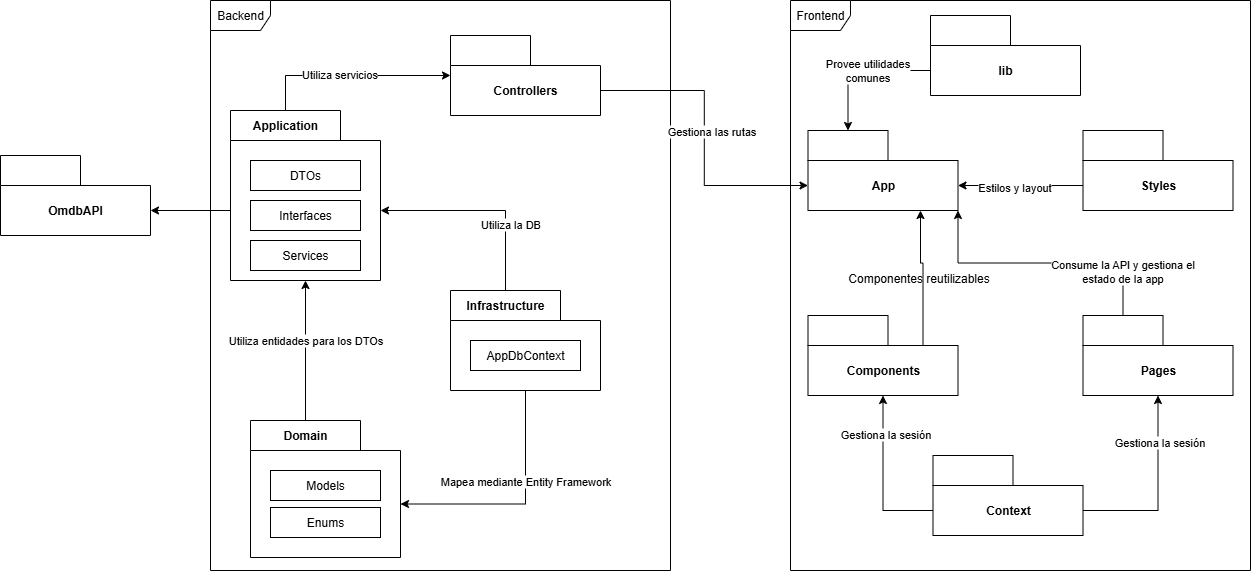

The diagram above was exported from draw.io. Its source (the exported page's mxGraphModel, read from the mxfile embedded in the PNG):
<mxGraphModel dx="864" dy="474" grid="1" gridSize="10" guides="1" tooltips="1" connect="1" arrows="1" fold="1" page="1" pageScale="1" pageWidth="827" pageHeight="1169" math="0" shadow="0">
  <root>
    <mxCell id="0" />
    <mxCell id="1" parent="0" />
    <mxCell id="rRejT1sfUa9Kjyfq0B---9" value="Backend" style="shape=umlFrame;whiteSpace=wrap;html=1;pointerEvents=0;" parent="1" vertex="1">
      <mxGeometry x="240" y="490" width="460" height="570" as="geometry" />
    </mxCell>
    <mxCell id="rRejT1sfUa9Kjyfq0B---11" value="Domain" style="shape=folder;fontStyle=1;tabWidth=110;tabHeight=30;tabPosition=left;html=1;boundedLbl=1;labelInHeader=1;container=1;collapsible=0;recursiveResize=0;whiteSpace=wrap;" parent="1" vertex="1">
      <mxGeometry x="280" y="910" width="150" height="137" as="geometry" />
    </mxCell>
    <mxCell id="rRejT1sfUa9Kjyfq0B---12" value="Models" style="html=1;whiteSpace=wrap;" parent="rRejT1sfUa9Kjyfq0B---11" vertex="1">
      <mxGeometry width="110" height="30" relative="1" as="geometry">
        <mxPoint x="20" y="50" as="offset" />
      </mxGeometry>
    </mxCell>
    <mxCell id="rRejT1sfUa9Kjyfq0B---13" value="Enums" style="html=1;whiteSpace=wrap;" parent="rRejT1sfUa9Kjyfq0B---11" vertex="1">
      <mxGeometry x="20" y="87" width="110" height="30" as="geometry" />
    </mxCell>
    <mxCell id="rRejT1sfUa9Kjyfq0B---17" value="Infrastructure" style="shape=folder;fontStyle=1;tabWidth=110;tabHeight=30;tabPosition=left;html=1;boundedLbl=1;labelInHeader=1;container=1;collapsible=0;recursiveResize=0;whiteSpace=wrap;" parent="1" vertex="1">
      <mxGeometry x="480" y="780" width="150" height="100" as="geometry" />
    </mxCell>
    <mxCell id="rRejT1sfUa9Kjyfq0B---18" value="AppDbContext" style="html=1;whiteSpace=wrap;" parent="rRejT1sfUa9Kjyfq0B---17" vertex="1">
      <mxGeometry width="110" height="30" relative="1" as="geometry">
        <mxPoint x="20" y="50" as="offset" />
      </mxGeometry>
    </mxCell>
    <mxCell id="rRejT1sfUa9Kjyfq0B---19" style="edgeStyle=orthogonalEdgeStyle;rounded=0;orthogonalLoop=1;jettySize=auto;html=1;exitX=0.5;exitY=1;exitDx=0;exitDy=0;exitPerimeter=0;entryX=0;entryY=0;entryDx=150;entryDy=83.5;entryPerimeter=0;" parent="1" source="rRejT1sfUa9Kjyfq0B---17" target="rRejT1sfUa9Kjyfq0B---11" edge="1">
      <mxGeometry relative="1" as="geometry" />
    </mxCell>
    <mxCell id="rRejT1sfUa9Kjyfq0B---20" value="Mapea mediante Entity Framework" style="edgeLabel;html=1;align=center;verticalAlign=middle;resizable=0;points=[];" parent="rRejT1sfUa9Kjyfq0B---19" vertex="1" connectable="0">
      <mxGeometry x="-0.2515" y="-1" relative="1" as="geometry">
        <mxPoint y="1" as="offset" />
      </mxGeometry>
    </mxCell>
    <mxCell id="rRejT1sfUa9Kjyfq0B---31" style="edgeStyle=orthogonalEdgeStyle;rounded=0;orthogonalLoop=1;jettySize=auto;html=1;exitX=0;exitY=0;exitDx=55;exitDy=0;exitPerimeter=0;" parent="1" source="rRejT1sfUa9Kjyfq0B---21" target="rRejT1sfUa9Kjyfq0B---30" edge="1">
      <mxGeometry relative="1" as="geometry" />
    </mxCell>
    <mxCell id="rRejT1sfUa9Kjyfq0B---32" value="Utiliza servicios" style="edgeLabel;html=1;align=center;verticalAlign=middle;resizable=0;points=[];" parent="rRejT1sfUa9Kjyfq0B---31" vertex="1" connectable="0">
      <mxGeometry x="-0.1187" y="2" relative="1" as="geometry">
        <mxPoint as="offset" />
      </mxGeometry>
    </mxCell>
    <mxCell id="rRejT1sfUa9Kjyfq0B---21" value="Application" style="shape=folder;fontStyle=1;tabWidth=110;tabHeight=30;tabPosition=left;html=1;boundedLbl=1;labelInHeader=1;container=1;collapsible=0;recursiveResize=0;whiteSpace=wrap;" parent="1" vertex="1">
      <mxGeometry x="260" y="600" width="150" height="170" as="geometry" />
    </mxCell>
    <mxCell id="rRejT1sfUa9Kjyfq0B---22" value="DTOs" style="html=1;whiteSpace=wrap;" parent="rRejT1sfUa9Kjyfq0B---21" vertex="1">
      <mxGeometry width="110" height="30" relative="1" as="geometry">
        <mxPoint x="20" y="50" as="offset" />
      </mxGeometry>
    </mxCell>
    <mxCell id="rRejT1sfUa9Kjyfq0B---23" value="Interfaces" style="html=1;whiteSpace=wrap;" parent="rRejT1sfUa9Kjyfq0B---21" vertex="1">
      <mxGeometry x="20" y="90" width="110" height="30" as="geometry" />
    </mxCell>
    <mxCell id="rRejT1sfUa9Kjyfq0B---25" value="Services" style="html=1;whiteSpace=wrap;" parent="rRejT1sfUa9Kjyfq0B---21" vertex="1">
      <mxGeometry x="20" y="130" width="110" height="30" as="geometry" />
    </mxCell>
    <mxCell id="rRejT1sfUa9Kjyfq0B---30" value="Controllers" style="shape=folder;fontStyle=1;tabWidth=80;tabHeight=30;tabPosition=left;html=1;boundedLbl=1;whiteSpace=wrap;" parent="1" vertex="1">
      <mxGeometry x="480" y="525" width="150" height="80" as="geometry" />
    </mxCell>
    <mxCell id="rRejT1sfUa9Kjyfq0B---34" style="edgeStyle=orthogonalEdgeStyle;rounded=0;orthogonalLoop=1;jettySize=auto;html=1;exitX=0;exitY=0;exitDx=55;exitDy=0;exitPerimeter=0;entryX=0.5;entryY=1;entryDx=0;entryDy=0;entryPerimeter=0;" parent="1" source="rRejT1sfUa9Kjyfq0B---11" target="rRejT1sfUa9Kjyfq0B---21" edge="1">
      <mxGeometry relative="1" as="geometry" />
    </mxCell>
    <mxCell id="rRejT1sfUa9Kjyfq0B---35" value="Utiliza entidades para los DTOs" style="edgeLabel;html=1;align=center;verticalAlign=middle;resizable=0;points=[];" parent="rRejT1sfUa9Kjyfq0B---34" vertex="1" connectable="0">
      <mxGeometry x="0.1509" y="1" relative="1" as="geometry">
        <mxPoint as="offset" />
      </mxGeometry>
    </mxCell>
    <mxCell id="rRejT1sfUa9Kjyfq0B---36" style="edgeStyle=orthogonalEdgeStyle;rounded=0;orthogonalLoop=1;jettySize=auto;html=1;exitX=0;exitY=0;exitDx=55;exitDy=0;exitPerimeter=0;entryX=0;entryY=0;entryDx=150;entryDy=100;entryPerimeter=0;" parent="1" source="rRejT1sfUa9Kjyfq0B---17" target="rRejT1sfUa9Kjyfq0B---21" edge="1">
      <mxGeometry relative="1" as="geometry" />
    </mxCell>
    <mxCell id="rRejT1sfUa9Kjyfq0B---37" value="Utiliza la DB" style="edgeLabel;html=1;align=center;verticalAlign=middle;resizable=0;points=[];" parent="rRejT1sfUa9Kjyfq0B---36" vertex="1" connectable="0">
      <mxGeometry x="-0.3456" y="-4" relative="1" as="geometry">
        <mxPoint as="offset" />
      </mxGeometry>
    </mxCell>
    <mxCell id="rRejT1sfUa9Kjyfq0B---38" value="OmdbAPI" style="shape=folder;fontStyle=1;tabWidth=80;tabHeight=30;tabPosition=left;html=1;boundedLbl=1;whiteSpace=wrap;" parent="1" vertex="1">
      <mxGeometry x="30" y="645" width="150" height="80" as="geometry" />
    </mxCell>
    <mxCell id="rRejT1sfUa9Kjyfq0B---39" style="edgeStyle=orthogonalEdgeStyle;rounded=0;orthogonalLoop=1;jettySize=auto;html=1;exitX=0;exitY=0;exitDx=0;exitDy=100;exitPerimeter=0;entryX=0;entryY=0;entryDx=150;entryDy=55;entryPerimeter=0;" parent="1" source="rRejT1sfUa9Kjyfq0B---21" target="rRejT1sfUa9Kjyfq0B---38" edge="1">
      <mxGeometry relative="1" as="geometry" />
    </mxCell>
    <mxCell id="rRejT1sfUa9Kjyfq0B---40" value="Frontend" style="shape=umlFrame;whiteSpace=wrap;html=1;pointerEvents=0;" parent="1" vertex="1">
      <mxGeometry x="820" y="490" width="460" height="570" as="geometry" />
    </mxCell>
    <mxCell id="rRejT1sfUa9Kjyfq0B---41" value="App" style="shape=folder;fontStyle=1;tabWidth=80;tabHeight=30;tabPosition=left;html=1;boundedLbl=1;whiteSpace=wrap;" parent="1" vertex="1">
      <mxGeometry x="837.5" y="620" width="150" height="80" as="geometry" />
    </mxCell>
    <mxCell id="rRejT1sfUa9Kjyfq0B---42" style="edgeStyle=orthogonalEdgeStyle;rounded=0;orthogonalLoop=1;jettySize=auto;html=1;exitX=0;exitY=0;exitDx=150;exitDy=55;exitPerimeter=0;entryX=0;entryY=0;entryDx=0;entryDy=55;entryPerimeter=0;" parent="1" source="rRejT1sfUa9Kjyfq0B---30" target="rRejT1sfUa9Kjyfq0B---41" edge="1">
      <mxGeometry relative="1" as="geometry" />
    </mxCell>
    <mxCell id="rRejT1sfUa9Kjyfq0B---46" value="Gestiona las rutas" style="edgeLabel;html=1;align=center;verticalAlign=middle;resizable=0;points=[];" parent="rRejT1sfUa9Kjyfq0B---42" vertex="1" connectable="0">
      <mxGeometry x="-0.048" y="6" relative="1" as="geometry">
        <mxPoint x="1" as="offset" />
      </mxGeometry>
    </mxCell>
    <mxCell id="rRejT1sfUa9Kjyfq0B---43" value="Pages" style="shape=folder;fontStyle=1;tabWidth=80;tabHeight=30;tabPosition=left;html=1;boundedLbl=1;whiteSpace=wrap;" parent="1" vertex="1">
      <mxGeometry x="1112.5" y="805" width="150" height="80" as="geometry" />
    </mxCell>
    <mxCell id="rRejT1sfUa9Kjyfq0B---44" value="Components" style="shape=folder;fontStyle=1;tabWidth=80;tabHeight=30;tabPosition=left;html=1;boundedLbl=1;whiteSpace=wrap;" parent="1" vertex="1">
      <mxGeometry x="837.5" y="805" width="150" height="80" as="geometry" />
    </mxCell>
    <mxCell id="rRejT1sfUa9Kjyfq0B---45" value="Context" style="shape=folder;fontStyle=1;tabWidth=80;tabHeight=30;tabPosition=left;html=1;boundedLbl=1;whiteSpace=wrap;" parent="1" vertex="1">
      <mxGeometry x="962.5" y="945" width="150" height="80" as="geometry" />
    </mxCell>
    <mxCell id="rRejT1sfUa9Kjyfq0B---47" value="Styles" style="shape=folder;fontStyle=1;tabWidth=80;tabHeight=30;tabPosition=left;html=1;boundedLbl=1;whiteSpace=wrap;" parent="1" vertex="1">
      <mxGeometry x="1112.5" y="620" width="150" height="80" as="geometry" />
    </mxCell>
    <mxCell id="rRejT1sfUa9Kjyfq0B---48" style="edgeStyle=orthogonalEdgeStyle;rounded=0;orthogonalLoop=1;jettySize=auto;html=1;exitX=0;exitY=0;exitDx=0;exitDy=55;exitPerimeter=0;entryX=0;entryY=0;entryDx=150;entryDy=55;entryPerimeter=0;" parent="1" source="rRejT1sfUa9Kjyfq0B---47" target="rRejT1sfUa9Kjyfq0B---41" edge="1">
      <mxGeometry relative="1" as="geometry" />
    </mxCell>
    <mxCell id="rRejT1sfUa9Kjyfq0B---49" value="Estilos y layout" style="edgeLabel;html=1;align=center;verticalAlign=middle;resizable=0;points=[];" parent="rRejT1sfUa9Kjyfq0B---48" vertex="1" connectable="0">
      <mxGeometry x="0.1093" y="1" relative="1" as="geometry">
        <mxPoint as="offset" />
      </mxGeometry>
    </mxCell>
    <mxCell id="rRejT1sfUa9Kjyfq0B---51" style="edgeStyle=orthogonalEdgeStyle;rounded=0;orthogonalLoop=1;jettySize=auto;html=1;exitX=0;exitY=0;exitDx=115;exitDy=30;exitPerimeter=0;entryX=0.75;entryY=1;entryDx=0;entryDy=0;entryPerimeter=0;" parent="1" source="rRejT1sfUa9Kjyfq0B---44" target="rRejT1sfUa9Kjyfq0B---41" edge="1">
      <mxGeometry relative="1" as="geometry" />
    </mxCell>
    <mxCell id="rRejT1sfUa9Kjyfq0B---52" value="Componentes reutilizables" style="text;html=1;align=center;verticalAlign=middle;resizable=0;points=[];autosize=1;strokeColor=none;fillColor=none;" parent="1" vertex="1">
      <mxGeometry x="867.5" y="753" width="160" height="30" as="geometry" />
    </mxCell>
    <mxCell id="rRejT1sfUa9Kjyfq0B---53" style="edgeStyle=orthogonalEdgeStyle;rounded=0;orthogonalLoop=1;jettySize=auto;html=1;exitX=0;exitY=0;exitDx=40;exitDy=0;exitPerimeter=0;entryX=0;entryY=0;entryDx=150;entryDy=80;entryPerimeter=0;" parent="1" source="rRejT1sfUa9Kjyfq0B---43" target="rRejT1sfUa9Kjyfq0B---41" edge="1">
      <mxGeometry relative="1" as="geometry" />
    </mxCell>
    <mxCell id="rRejT1sfUa9Kjyfq0B---54" value="Consume la API y gestiona el&lt;br&gt;estado de la app" style="edgeLabel;html=1;align=center;verticalAlign=middle;resizable=0;points=[];" parent="rRejT1sfUa9Kjyfq0B---53" vertex="1" connectable="0">
      <mxGeometry x="-0.6673" y="1" relative="1" as="geometry">
        <mxPoint as="offset" />
      </mxGeometry>
    </mxCell>
    <mxCell id="rRejT1sfUa9Kjyfq0B---55" style="edgeStyle=orthogonalEdgeStyle;rounded=0;orthogonalLoop=1;jettySize=auto;html=1;exitX=0;exitY=0;exitDx=0;exitDy=55;exitPerimeter=0;entryX=0.5;entryY=1;entryDx=0;entryDy=0;entryPerimeter=0;" parent="1" source="rRejT1sfUa9Kjyfq0B---45" target="rRejT1sfUa9Kjyfq0B---44" edge="1">
      <mxGeometry relative="1" as="geometry" />
    </mxCell>
    <mxCell id="rRejT1sfUa9Kjyfq0B---56" value="Gestiona la sesión" style="edgeLabel;html=1;align=center;verticalAlign=middle;resizable=0;points=[];" parent="rRejT1sfUa9Kjyfq0B---55" vertex="1" connectable="0">
      <mxGeometry x="0.5431" y="-2" relative="1" as="geometry">
        <mxPoint as="offset" />
      </mxGeometry>
    </mxCell>
    <mxCell id="rRejT1sfUa9Kjyfq0B---57" style="edgeStyle=orthogonalEdgeStyle;rounded=0;orthogonalLoop=1;jettySize=auto;html=1;exitX=0;exitY=0;exitDx=150;exitDy=55;exitPerimeter=0;entryX=0.5;entryY=1;entryDx=0;entryDy=0;entryPerimeter=0;" parent="1" source="rRejT1sfUa9Kjyfq0B---45" target="rRejT1sfUa9Kjyfq0B---43" edge="1">
      <mxGeometry relative="1" as="geometry" />
    </mxCell>
    <mxCell id="rRejT1sfUa9Kjyfq0B---58" value="Gestiona la sesión" style="edgeLabel;html=1;align=center;verticalAlign=middle;resizable=0;points=[];" parent="rRejT1sfUa9Kjyfq0B---57" vertex="1" connectable="0">
      <mxGeometry x="0.5116" y="-1" relative="1" as="geometry">
        <mxPoint as="offset" />
      </mxGeometry>
    </mxCell>
    <mxCell id="rRejT1sfUa9Kjyfq0B---59" value="lib" style="shape=folder;fontStyle=1;tabWidth=80;tabHeight=30;tabPosition=left;html=1;boundedLbl=1;whiteSpace=wrap;" parent="1" vertex="1">
      <mxGeometry x="960" y="505" width="150" height="80" as="geometry" />
    </mxCell>
    <mxCell id="rRejT1sfUa9Kjyfq0B---60" style="edgeStyle=orthogonalEdgeStyle;rounded=0;orthogonalLoop=1;jettySize=auto;html=1;exitX=0;exitY=0;exitDx=0;exitDy=55;exitPerimeter=0;entryX=0;entryY=0;entryDx=40;entryDy=0;entryPerimeter=0;" parent="1" source="rRejT1sfUa9Kjyfq0B---59" target="rRejT1sfUa9Kjyfq0B---41" edge="1">
      <mxGeometry relative="1" as="geometry" />
    </mxCell>
    <mxCell id="rRejT1sfUa9Kjyfq0B---61" value="Provee utilidades&lt;br&gt;comunes" style="edgeLabel;html=1;align=center;verticalAlign=middle;resizable=0;points=[];" parent="rRejT1sfUa9Kjyfq0B---60" vertex="1" connectable="0">
      <mxGeometry x="-0.1053" y="-1" relative="1" as="geometry">
        <mxPoint as="offset" />
      </mxGeometry>
    </mxCell>
  </root>
</mxGraphModel>